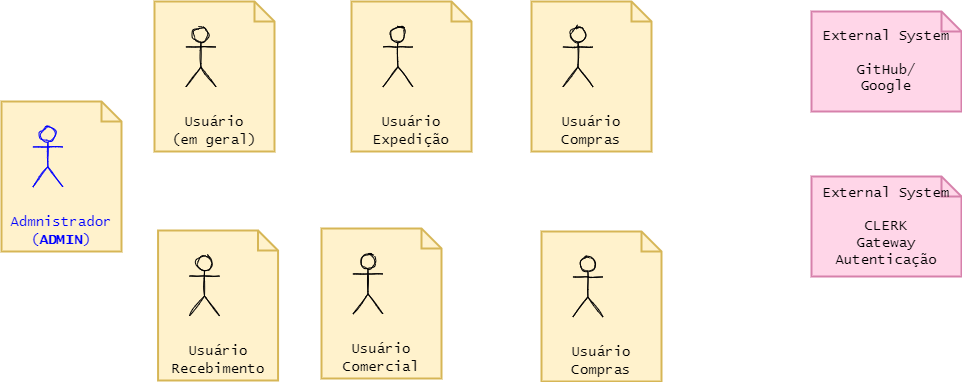

The diagram above was exported from draw.io. Its source (the exported page's mxGraphModel, read from the mxfile embedded in the PNG):
<mxGraphModel dx="1099" dy="-4538" grid="1" gridSize="10" guides="1" tooltips="1" connect="1" arrows="1" fold="1" page="1" pageScale="1" pageWidth="1169" pageHeight="827" math="0" shadow="0">
  <root>
    <mxCell id="0" />
    <mxCell id="1" parent="0" />
    <mxCell id="seYRK1hzPs0Z7erqFg_k-119" value="&lt;font color=&quot;#000001&quot;&gt;External System&lt;br&gt;&lt;/font&gt;&lt;div&gt;&lt;font style=&quot;background-color: transparent;&quot; color=&quot;#000001&quot;&gt;&lt;br&gt;&lt;/font&gt;&lt;/div&gt;&lt;div&gt;&lt;font style=&quot;background-color: transparent;&quot; color=&quot;#000001&quot;&gt;CLERK&lt;/font&gt;&lt;/div&gt;&lt;div&gt;&lt;span style=&quot;background-color: transparent; color: rgb(0, 0, 1);&quot;&gt;Gateway&lt;/span&gt;&lt;/div&gt;&lt;div&gt;&lt;span style=&quot;background-color: transparent; color: rgb(0, 0, 1);&quot;&gt;Autenticação&lt;/span&gt;&lt;br&gt;&lt;/div&gt;" style="shape=note;strokeWidth=2;fontSize=14;size=20;whiteSpace=wrap;html=1;fillColor=#FFD6E8;strokeColor=#D681AB;fillStyle=auto;fontFamily=Lucida Console;allowArrows=0;" parent="1" vertex="1">
      <mxGeometry x="1010" y="5745" width="150" height="100" as="geometry" />
    </mxCell>
    <mxCell id="fCswsXSVsIBasmJws4_l-63" value="&lt;font color=&quot;#000001&quot;&gt;External System&lt;br&gt;&lt;/font&gt;&lt;div&gt;&lt;font style=&quot;background-color: transparent;&quot; color=&quot;#000001&quot;&gt;&lt;br&gt;&lt;/font&gt;&lt;/div&gt;&lt;div&gt;&lt;font style=&quot;background-color: transparent;&quot; color=&quot;#000001&quot;&gt;GitHub/&lt;/font&gt;&lt;/div&gt;&lt;div&gt;&lt;span style=&quot;background-color: transparent; color: rgb(0, 0, 1);&quot;&gt;Google&lt;/span&gt;&lt;/div&gt;" style="shape=note;strokeWidth=2;fontSize=14;size=20;whiteSpace=wrap;html=1;fillColor=#FFD6E8;strokeColor=#D681AB;fillStyle=auto;fontFamily=Lucida Console;allowArrows=0;" parent="1" vertex="1">
      <mxGeometry x="1010" y="5580" width="150" height="100" as="geometry" />
    </mxCell>
    <mxCell id="fCswsXSVsIBasmJws4_l-79" value="" style="group;allowArrows=0;" parent="1" connectable="0" vertex="1">
      <mxGeometry x="353" y="5570" width="120" height="150" as="geometry" />
    </mxCell>
    <mxCell id="fCswsXSVsIBasmJws4_l-80" value="fth" style="group;fontColor=default;fontStyle=0;container=0;allowArrows=0;" parent="fCswsXSVsIBasmJws4_l-79" connectable="0" vertex="1">
      <mxGeometry width="120" height="150" as="geometry" />
    </mxCell>
    <mxCell id="fCswsXSVsIBasmJws4_l-81" value="&lt;font color=&quot;#000001&quot; face=&quot;Lucida Console&quot;&gt;Usuário&lt;/font&gt;&lt;div&gt;&lt;font color=&quot;#000001&quot; face=&quot;Lucida Console&quot;&gt;(em geral)&lt;/font&gt;&lt;/div&gt;" style="shape=note;strokeWidth=2;fontSize=14;size=20;whiteSpace=wrap;html=1;fillColor=#fff2cc;strokeColor=#d6b656;fontColor=#666600;verticalAlign=bottom;allowArrows=0;" parent="fCswsXSVsIBasmJws4_l-80" vertex="1">
      <mxGeometry width="120" height="150" as="geometry" />
    </mxCell>
    <mxCell id="fCswsXSVsIBasmJws4_l-82" value="Actor" style="shape=umlActor;verticalLabelPosition=bottom;verticalAlign=middle;outlineConnect=0;html=1;fontColor=default;noLabel=1;cloneable=0;deletable=0;rotatable=0;movable=1;sketch=1;shadow=0;fillColor=none;strokeColor=#000001;recursiveResize=0;resizable=0;comic=0;snapToPoint=1;connectable=0;allowArrows=0;pointerEvents=0;" parent="fCswsXSVsIBasmJws4_l-79" vertex="1">
      <mxGeometry x="31.42857142857143" y="25.454545454545453" width="30" height="60" as="geometry" />
    </mxCell>
    <mxCell id="fCswsXSVsIBasmJws4_l-105" value="" style="group;allowArrows=0;" parent="1" connectable="0" vertex="1">
      <mxGeometry x="356.57" y="5799" width="120" height="150" as="geometry" />
    </mxCell>
    <mxCell id="fCswsXSVsIBasmJws4_l-106" value="fth" style="group;fontColor=default;fontStyle=0;container=0;allowArrows=0;" parent="fCswsXSVsIBasmJws4_l-105" connectable="0" vertex="1">
      <mxGeometry width="120" height="150" as="geometry" />
    </mxCell>
    <mxCell id="fCswsXSVsIBasmJws4_l-107" value="&lt;font color=&quot;#000001&quot; face=&quot;Lucida Console&quot;&gt;Usuário&lt;/font&gt;&lt;div&gt;&lt;font color=&quot;#000001&quot; face=&quot;Lucida Console&quot;&gt;Recebimento&lt;/font&gt;&lt;/div&gt;" style="shape=note;strokeWidth=2;fontSize=14;size=20;whiteSpace=wrap;html=1;fillColor=#fff2cc;strokeColor=#d6b656;fontColor=#666600;verticalAlign=bottom;allowArrows=0;" parent="fCswsXSVsIBasmJws4_l-106" vertex="1">
      <mxGeometry width="120" height="150" as="geometry" />
    </mxCell>
    <mxCell id="fCswsXSVsIBasmJws4_l-108" value="Actor" style="shape=umlActor;verticalLabelPosition=bottom;verticalAlign=middle;outlineConnect=0;html=1;fontColor=default;noLabel=1;cloneable=0;deletable=0;rotatable=0;movable=1;sketch=1;shadow=0;fillColor=none;strokeColor=#000001;recursiveResize=0;resizable=0;comic=0;snapToPoint=1;connectable=0;allowArrows=0;pointerEvents=0;" parent="fCswsXSVsIBasmJws4_l-105" vertex="1">
      <mxGeometry x="31.42857142857143" y="25.454545454545453" width="30" height="60" as="geometry" />
    </mxCell>
    <mxCell id="fCswsXSVsIBasmJws4_l-141" value="" style="group;allowArrows=0;" parent="1" connectable="0" vertex="1">
      <mxGeometry x="550" y="5570" width="120" height="150" as="geometry" />
    </mxCell>
    <mxCell id="fCswsXSVsIBasmJws4_l-142" value="fth" style="group;fontColor=default;fontStyle=0;container=0;allowArrows=0;" parent="fCswsXSVsIBasmJws4_l-141" connectable="0" vertex="1">
      <mxGeometry width="120" height="150" as="geometry" />
    </mxCell>
    <mxCell id="fCswsXSVsIBasmJws4_l-143" value="&lt;font color=&quot;#000001&quot; face=&quot;Lucida Console&quot;&gt;Usuário&lt;/font&gt;&lt;div&gt;&lt;font color=&quot;#000001&quot; face=&quot;Lucida Console&quot;&gt;Expedição&lt;/font&gt;&lt;/div&gt;" style="shape=note;strokeWidth=2;fontSize=14;size=20;whiteSpace=wrap;html=1;fillColor=#fff2cc;strokeColor=#d6b656;fontColor=#666600;verticalAlign=bottom;allowArrows=0;" parent="fCswsXSVsIBasmJws4_l-142" vertex="1">
      <mxGeometry width="120" height="150" as="geometry" />
    </mxCell>
    <mxCell id="fCswsXSVsIBasmJws4_l-144" value="Actor" style="shape=umlActor;verticalLabelPosition=bottom;verticalAlign=middle;outlineConnect=0;html=1;fontColor=default;noLabel=1;cloneable=0;deletable=0;rotatable=0;movable=1;sketch=1;shadow=0;fillColor=none;strokeColor=#000001;recursiveResize=0;resizable=0;comic=0;snapToPoint=1;connectable=0;allowArrows=0;pointerEvents=0;" parent="fCswsXSVsIBasmJws4_l-141" vertex="1">
      <mxGeometry x="31.42857142857143" y="25.454545454545453" width="30" height="60" as="geometry" />
    </mxCell>
    <mxCell id="fCswsXSVsIBasmJws4_l-240" value="" style="group;allowArrows=0;" parent="1" connectable="0" vertex="1">
      <mxGeometry x="730" y="5570" width="120" height="150" as="geometry" />
    </mxCell>
    <mxCell id="fCswsXSVsIBasmJws4_l-241" value="fth" style="group;fontColor=default;fontStyle=0;container=0;allowArrows=0;" parent="fCswsXSVsIBasmJws4_l-240" connectable="0" vertex="1">
      <mxGeometry width="120" height="150" as="geometry" />
    </mxCell>
    <mxCell id="fCswsXSVsIBasmJws4_l-242" value="&lt;font color=&quot;#000001&quot; face=&quot;Lucida Console&quot;&gt;Usuário&lt;/font&gt;&lt;div&gt;&lt;font color=&quot;#000001&quot; face=&quot;Lucida Console&quot;&gt;Compras&lt;/font&gt;&lt;/div&gt;" style="shape=note;strokeWidth=2;fontSize=14;size=20;whiteSpace=wrap;html=1;fillColor=#fff2cc;strokeColor=#d6b656;fontColor=#666600;verticalAlign=bottom;allowArrows=0;" parent="fCswsXSVsIBasmJws4_l-241" vertex="1">
      <mxGeometry width="120" height="150" as="geometry" />
    </mxCell>
    <mxCell id="fCswsXSVsIBasmJws4_l-243" value="Actor" style="shape=umlActor;verticalLabelPosition=bottom;verticalAlign=middle;outlineConnect=0;html=1;fontColor=default;noLabel=1;cloneable=0;deletable=0;rotatable=0;movable=1;sketch=1;shadow=0;fillColor=none;strokeColor=#000001;recursiveResize=0;resizable=0;comic=0;snapToPoint=1;connectable=0;allowArrows=0;pointerEvents=0;" parent="fCswsXSVsIBasmJws4_l-240" vertex="1">
      <mxGeometry x="31.42857142857143" y="25.454545454545453" width="30" height="60" as="geometry" />
    </mxCell>
    <mxCell id="fCswsXSVsIBasmJws4_l-272" value="" style="group;allowArrows=0;" parent="1" connectable="0" vertex="1">
      <mxGeometry x="520" y="5797" width="120" height="150" as="geometry" />
    </mxCell>
    <mxCell id="fCswsXSVsIBasmJws4_l-273" value="fth" style="group;fontColor=default;fontStyle=0;container=0;allowArrows=0;" parent="fCswsXSVsIBasmJws4_l-272" connectable="0" vertex="1">
      <mxGeometry width="120" height="150" as="geometry" />
    </mxCell>
    <mxCell id="fCswsXSVsIBasmJws4_l-274" value="&lt;font color=&quot;#000001&quot; face=&quot;Lucida Console&quot;&gt;Usuário&lt;/font&gt;&lt;div&gt;&lt;font color=&quot;#000001&quot; face=&quot;Lucida Console&quot;&gt;Comercial&lt;/font&gt;&lt;/div&gt;" style="shape=note;strokeWidth=2;fontSize=14;size=20;whiteSpace=wrap;html=1;fillColor=#fff2cc;strokeColor=#d6b656;fontColor=#666600;verticalAlign=bottom;allowArrows=0;" parent="fCswsXSVsIBasmJws4_l-273" vertex="1">
      <mxGeometry width="120" height="150" as="geometry" />
    </mxCell>
    <mxCell id="fCswsXSVsIBasmJws4_l-275" value="Actor" style="shape=umlActor;verticalLabelPosition=bottom;verticalAlign=middle;outlineConnect=0;html=1;fontColor=default;noLabel=1;cloneable=0;deletable=0;rotatable=0;movable=1;sketch=1;shadow=0;fillColor=none;strokeColor=#000001;recursiveResize=0;resizable=0;comic=0;snapToPoint=1;connectable=0;allowArrows=0;pointerEvents=0;" parent="fCswsXSVsIBasmJws4_l-272" vertex="1">
      <mxGeometry x="31.42857142857143" y="25.454545454545453" width="30" height="60" as="geometry" />
    </mxCell>
    <mxCell id="_anBy7V0NuODElhDqrKr-80" value="" style="group;allowArrows=0;" parent="1" connectable="0" vertex="1">
      <mxGeometry x="740" y="5800" width="120" height="150" as="geometry" />
    </mxCell>
    <mxCell id="_anBy7V0NuODElhDqrKr-81" value="fth" style="group;fontColor=default;fontStyle=0;container=0;allowArrows=0;" parent="_anBy7V0NuODElhDqrKr-80" connectable="0" vertex="1">
      <mxGeometry width="120" height="150" as="geometry" />
    </mxCell>
    <mxCell id="_anBy7V0NuODElhDqrKr-82" value="&lt;font color=&quot;#000001&quot; face=&quot;Lucida Console&quot;&gt;Usuário&lt;/font&gt;&lt;div&gt;&lt;font color=&quot;#000001&quot; face=&quot;Lucida Console&quot;&gt;Compras&lt;/font&gt;&lt;/div&gt;" style="shape=note;strokeWidth=2;fontSize=14;size=20;whiteSpace=wrap;html=1;fillColor=#fff2cc;strokeColor=#d6b656;fontColor=#666600;verticalAlign=bottom;allowArrows=0;" parent="_anBy7V0NuODElhDqrKr-81" vertex="1">
      <mxGeometry width="120" height="150" as="geometry" />
    </mxCell>
    <mxCell id="_anBy7V0NuODElhDqrKr-83" value="Actor" style="shape=umlActor;verticalLabelPosition=bottom;verticalAlign=middle;outlineConnect=0;html=1;fontColor=default;noLabel=1;cloneable=0;deletable=0;rotatable=0;movable=1;sketch=1;shadow=0;fillColor=none;strokeColor=#000001;recursiveResize=0;resizable=0;comic=0;snapToPoint=1;connectable=0;allowArrows=0;pointerEvents=0;" parent="_anBy7V0NuODElhDqrKr-80" vertex="1">
      <mxGeometry x="31.42857142857143" y="25.454545454545453" width="30" height="60" as="geometry" />
    </mxCell>
    <mxCell id="jTX7l_Y3Hqd86siONzVc-1" value="" style="group;allowArrows=0;" parent="1" connectable="0" vertex="1">
      <mxGeometry x="200" y="5670" width="120" height="150" as="geometry" />
    </mxCell>
    <mxCell id="jTX7l_Y3Hqd86siONzVc-2" value="fth" style="group;fontColor=default;fontStyle=0;container=0;allowArrows=0;" parent="jTX7l_Y3Hqd86siONzVc-1" connectable="0" vertex="1">
      <mxGeometry width="120" height="150" as="geometry" />
    </mxCell>
    <mxCell id="jTX7l_Y3Hqd86siONzVc-3" value="&lt;font style=&quot;color: rgb(0, 0, 255);&quot; face=&quot;Lucida Console&quot;&gt;Admnistrador&lt;/font&gt;&lt;div&gt;&lt;font style=&quot;color: rgb(0, 0, 255);&quot; face=&quot;Lucida Console&quot;&gt;(&lt;b style=&quot;&quot;&gt;ADMIN&lt;/b&gt;)&lt;/font&gt;&lt;/div&gt;" style="shape=note;strokeWidth=2;fontSize=14;size=20;whiteSpace=wrap;html=1;fillColor=#fff2cc;strokeColor=#d6b656;fontColor=#666600;verticalAlign=bottom;allowArrows=0;" parent="jTX7l_Y3Hqd86siONzVc-2" vertex="1">
      <mxGeometry width="120" height="150" as="geometry" />
    </mxCell>
    <mxCell id="jTX7l_Y3Hqd86siONzVc-4" value="Actor" style="shape=umlActor;verticalLabelPosition=bottom;verticalAlign=middle;outlineConnect=0;html=1;fontColor=default;noLabel=1;cloneable=0;deletable=0;rotatable=0;movable=1;sketch=1;shadow=0;fillColor=none;strokeColor=#0000FF;recursiveResize=0;resizable=0;comic=0;snapToPoint=1;connectable=0;allowArrows=0;pointerEvents=0;" parent="jTX7l_Y3Hqd86siONzVc-1" vertex="1">
      <mxGeometry x="31.42857142857143" y="25.454545454545453" width="30" height="60" as="geometry" />
    </mxCell>
  </root>
</mxGraphModel>